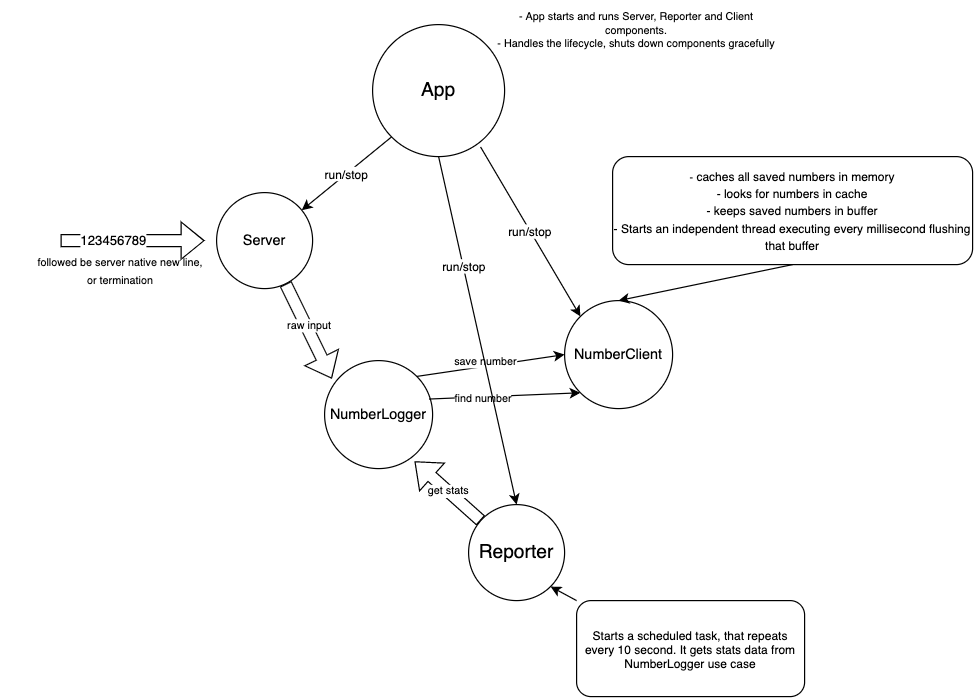

The diagram above was exported from draw.io. Its source (the exported page's mxGraphModel, read from the mxfile embedded in the PNG):
<mxGraphModel dx="1188" dy="741" grid="1" gridSize="10" guides="1" tooltips="1" connect="1" arrows="1" fold="1" page="1" pageScale="1" pageWidth="291" pageHeight="413" math="0" shadow="0">
  <root>
    <mxCell id="0" />
    <mxCell id="1" parent="0" />
    <mxCell id="QhKPmkRCYuF6sEaHbEI2-1" value="Server" style="ellipse;whiteSpace=wrap;html=1;aspect=fixed;" vertex="1" parent="1">
      <mxGeometry x="180" y="180" width="80" height="80" as="geometry" />
    </mxCell>
    <mxCell id="QhKPmkRCYuF6sEaHbEI2-2" value="NumberLogger" style="ellipse;whiteSpace=wrap;html=1;aspect=fixed;" vertex="1" parent="1">
      <mxGeometry x="270" y="320" width="90" height="90" as="geometry" />
    </mxCell>
    <mxCell id="QhKPmkRCYuF6sEaHbEI2-3" value="" style="shape=flexArrow;endArrow=classic;html=1;rounded=0;" edge="1" parent="1">
      <mxGeometry width="50" height="50" relative="1" as="geometry">
        <mxPoint x="50" y="220" as="sourcePoint" />
        <mxPoint x="170" y="220" as="targetPoint" />
      </mxGeometry>
    </mxCell>
    <mxCell id="QhKPmkRCYuF6sEaHbEI2-4" value="123456789" style="edgeLabel;html=1;align=center;verticalAlign=middle;resizable=0;points=[];" vertex="1" connectable="0" parent="QhKPmkRCYuF6sEaHbEI2-3">
      <mxGeometry x="-0.2833" relative="1" as="geometry">
        <mxPoint as="offset" />
      </mxGeometry>
    </mxCell>
    <mxCell id="QhKPmkRCYuF6sEaHbEI2-7" value="NumberClient" style="ellipse;whiteSpace=wrap;html=1;aspect=fixed;" vertex="1" parent="1">
      <mxGeometry x="470" y="270" width="90" height="90" as="geometry" />
    </mxCell>
    <mxCell id="QhKPmkRCYuF6sEaHbEI2-9" value="&lt;font style=&quot;font-size: 9px&quot;&gt;followed be server native new line,&lt;br&gt;or termination&lt;br&gt;&lt;/font&gt;" style="text;html=1;strokeColor=none;fillColor=none;align=center;verticalAlign=middle;whiteSpace=wrap;rounded=0;" vertex="1" parent="1">
      <mxGeometry y="220" width="200" height="50" as="geometry" />
    </mxCell>
    <mxCell id="QhKPmkRCYuF6sEaHbEI2-10" value="" style="shape=flexArrow;endArrow=classic;html=1;rounded=0;fontSize=9;entryX=0.067;entryY=0.167;entryDx=0;entryDy=0;entryPerimeter=0;" edge="1" parent="1" source="QhKPmkRCYuF6sEaHbEI2-1" target="QhKPmkRCYuF6sEaHbEI2-2">
      <mxGeometry width="50" height="50" relative="1" as="geometry">
        <mxPoint x="390" y="440" as="sourcePoint" />
        <mxPoint x="440" y="390" as="targetPoint" />
      </mxGeometry>
    </mxCell>
    <mxCell id="QhKPmkRCYuF6sEaHbEI2-11" value="raw input" style="edgeLabel;html=1;align=center;verticalAlign=middle;resizable=0;points=[];fontSize=9;" vertex="1" connectable="0" parent="QhKPmkRCYuF6sEaHbEI2-10">
      <mxGeometry x="-0.1204" y="3" relative="1" as="geometry">
        <mxPoint y="1" as="offset" />
      </mxGeometry>
    </mxCell>
    <mxCell id="QhKPmkRCYuF6sEaHbEI2-12" value="&lt;font size=&quot;3&quot;&gt;Reporter&lt;/font&gt;" style="ellipse;whiteSpace=wrap;html=1;aspect=fixed;fontSize=9;" vertex="1" parent="1">
      <mxGeometry x="390" y="440" width="80" height="80" as="geometry" />
    </mxCell>
    <mxCell id="QhKPmkRCYuF6sEaHbEI2-15" value="get stats" style="shape=flexArrow;endArrow=classic;html=1;rounded=0;fontSize=9;entryX=0.833;entryY=0.933;entryDx=0;entryDy=0;entryPerimeter=0;" edge="1" parent="1" source="QhKPmkRCYuF6sEaHbEI2-12" target="QhKPmkRCYuF6sEaHbEI2-2">
      <mxGeometry width="50" height="50" relative="1" as="geometry">
        <mxPoint x="420" y="470" as="sourcePoint" />
        <mxPoint x="470" y="420" as="targetPoint" />
      </mxGeometry>
    </mxCell>
    <mxCell id="QhKPmkRCYuF6sEaHbEI2-16" value="&lt;font size=&quot;3&quot;&gt;App&lt;/font&gt;" style="ellipse;whiteSpace=wrap;html=1;aspect=fixed;fontSize=9;" vertex="1" parent="1">
      <mxGeometry x="310" y="40" width="110" height="110" as="geometry" />
    </mxCell>
    <mxCell id="QhKPmkRCYuF6sEaHbEI2-18" value="&lt;span style=&quot;font-size: 9px&quot;&gt;-&lt;/span&gt;&lt;font style=&quot;font-size: 10px&quot;&gt; caches all saved numbers in memory&lt;br&gt;- looks for numbers in cache&lt;br&gt;- keeps saved numbers in buffer&lt;br&gt;- Starts an independent thread executing every millisecond flushing that buffer&lt;/font&gt;" style="rounded=1;whiteSpace=wrap;html=1;fontSize=12;" vertex="1" parent="1">
      <mxGeometry x="510" y="150" width="300" height="90" as="geometry" />
    </mxCell>
    <mxCell id="QhKPmkRCYuF6sEaHbEI2-20" value="" style="endArrow=classic;html=1;rounded=0;fontSize=9;entryX=0;entryY=0.5;entryDx=0;entryDy=0;exitX=1;exitY=0;exitDx=0;exitDy=0;" edge="1" parent="1" source="QhKPmkRCYuF6sEaHbEI2-2" target="QhKPmkRCYuF6sEaHbEI2-7">
      <mxGeometry width="50" height="50" relative="1" as="geometry">
        <mxPoint x="440" y="410" as="sourcePoint" />
        <mxPoint x="490" y="360" as="targetPoint" />
      </mxGeometry>
    </mxCell>
    <mxCell id="QhKPmkRCYuF6sEaHbEI2-23" value="save number" style="edgeLabel;html=1;align=center;verticalAlign=middle;resizable=0;points=[];fontSize=9;" vertex="1" connectable="0" parent="QhKPmkRCYuF6sEaHbEI2-20">
      <mxGeometry x="-0.0777" y="4" relative="1" as="geometry">
        <mxPoint as="offset" />
      </mxGeometry>
    </mxCell>
    <mxCell id="QhKPmkRCYuF6sEaHbEI2-21" value="" style="endArrow=classic;html=1;rounded=0;fontSize=9;entryX=0;entryY=1;entryDx=0;entryDy=0;exitX=0.967;exitY=0.356;exitDx=0;exitDy=0;exitPerimeter=0;" edge="1" parent="1" source="QhKPmkRCYuF6sEaHbEI2-2" target="QhKPmkRCYuF6sEaHbEI2-7">
      <mxGeometry width="50" height="50" relative="1" as="geometry">
        <mxPoint x="416.8198051533948" y="323.1801948466052" as="sourcePoint" />
        <mxPoint x="580" y="320" as="targetPoint" />
      </mxGeometry>
    </mxCell>
    <mxCell id="QhKPmkRCYuF6sEaHbEI2-22" value="find number" style="edgeLabel;html=1;align=center;verticalAlign=middle;resizable=0;points=[];fontSize=9;" vertex="1" connectable="0" parent="QhKPmkRCYuF6sEaHbEI2-21">
      <mxGeometry x="-0.2835" y="-1" relative="1" as="geometry">
        <mxPoint as="offset" />
      </mxGeometry>
    </mxCell>
    <mxCell id="QhKPmkRCYuF6sEaHbEI2-25" value="- App starts and runs Server, Reporter and Client components.&lt;br&gt;- Handles the lifecycle, shuts down components gracefully" style="text;html=1;strokeColor=none;fillColor=none;align=center;verticalAlign=middle;whiteSpace=wrap;rounded=0;fontSize=9;" vertex="1" parent="1">
      <mxGeometry x="410" y="20" width="240" height="50" as="geometry" />
    </mxCell>
    <mxCell id="QhKPmkRCYuF6sEaHbEI2-26" value="" style="endArrow=classic;html=1;rounded=0;fontSize=10;exitX=0.5;exitY=1;exitDx=0;exitDy=0;entryX=0.5;entryY=0;entryDx=0;entryDy=0;" edge="1" parent="1" source="QhKPmkRCYuF6sEaHbEI2-18" target="QhKPmkRCYuF6sEaHbEI2-7">
      <mxGeometry width="50" height="50" relative="1" as="geometry">
        <mxPoint x="440" y="380" as="sourcePoint" />
        <mxPoint x="490" y="330" as="targetPoint" />
      </mxGeometry>
    </mxCell>
    <mxCell id="QhKPmkRCYuF6sEaHbEI2-27" value="Starts a scheduled task, that repeats every 10 second. It gets stats data from NumberLogger use case" style="rounded=1;whiteSpace=wrap;html=1;fontSize=10;" vertex="1" parent="1">
      <mxGeometry x="480" y="520" width="190" height="80" as="geometry" />
    </mxCell>
    <mxCell id="QhKPmkRCYuF6sEaHbEI2-29" value="" style="endArrow=classic;html=1;rounded=0;fontSize=10;exitX=0;exitY=0;exitDx=0;exitDy=0;entryX=1;entryY=1;entryDx=0;entryDy=0;" edge="1" parent="1" source="QhKPmkRCYuF6sEaHbEI2-27" target="QhKPmkRCYuF6sEaHbEI2-12">
      <mxGeometry width="50" height="50" relative="1" as="geometry">
        <mxPoint x="440" y="350" as="sourcePoint" />
        <mxPoint x="490" y="300" as="targetPoint" />
      </mxGeometry>
    </mxCell>
    <mxCell id="QhKPmkRCYuF6sEaHbEI2-30" value="run/stop" style="endArrow=classic;html=1;rounded=0;fontSize=10;exitX=0;exitY=1;exitDx=0;exitDy=0;" edge="1" parent="1" source="QhKPmkRCYuF6sEaHbEI2-16" target="QhKPmkRCYuF6sEaHbEI2-1">
      <mxGeometry width="50" height="50" relative="1" as="geometry">
        <mxPoint x="440" y="350" as="sourcePoint" />
        <mxPoint x="490" y="300" as="targetPoint" />
      </mxGeometry>
    </mxCell>
    <mxCell id="QhKPmkRCYuF6sEaHbEI2-31" value="run/stop" style="endArrow=classic;html=1;rounded=0;fontSize=10;exitX=0.818;exitY=0.927;exitDx=0;exitDy=0;exitPerimeter=0;entryX=0;entryY=0;entryDx=0;entryDy=0;" edge="1" parent="1" source="QhKPmkRCYuF6sEaHbEI2-16" target="QhKPmkRCYuF6sEaHbEI2-7">
      <mxGeometry width="50" height="50" relative="1" as="geometry">
        <mxPoint x="440" y="350" as="sourcePoint" />
        <mxPoint x="490" y="300" as="targetPoint" />
      </mxGeometry>
    </mxCell>
    <mxCell id="QhKPmkRCYuF6sEaHbEI2-32" value="" style="endArrow=classic;html=1;rounded=0;fontSize=10;exitX=0.5;exitY=1;exitDx=0;exitDy=0;entryX=0.5;entryY=0;entryDx=0;entryDy=0;" edge="1" parent="1" source="QhKPmkRCYuF6sEaHbEI2-16" target="QhKPmkRCYuF6sEaHbEI2-12">
      <mxGeometry width="50" height="50" relative="1" as="geometry">
        <mxPoint x="440" y="350" as="sourcePoint" />
        <mxPoint x="490" y="300" as="targetPoint" />
      </mxGeometry>
    </mxCell>
    <mxCell id="QhKPmkRCYuF6sEaHbEI2-33" value="run/stop" style="edgeLabel;html=1;align=center;verticalAlign=middle;resizable=0;points=[];fontSize=10;" vertex="1" connectable="0" parent="QhKPmkRCYuF6sEaHbEI2-32">
      <mxGeometry x="-0.3796" relative="1" as="geometry">
        <mxPoint as="offset" />
      </mxGeometry>
    </mxCell>
  </root>
</mxGraphModel>